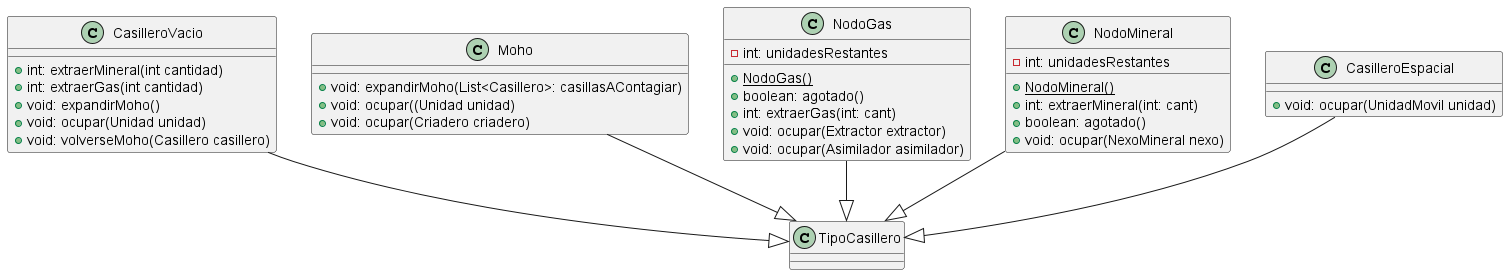

The diagram above was rendered by PlantUML. Its source (embedded in the PNG):
@startuml
'https://plantuml.com/class-diagram


CasilleroVacio --|> TipoCasillero
Moho --|> TipoCasillero
NodoGas --|> TipoCasillero
NodoMineral --|> TipoCasillero
CasilleroEspacial --|> TipoCasillero
class Moho{
 + void: expandirMoho(List<Casillero>: casillasAContagiar)
 + void: ocupar((Unidad unidad)
 + void: ocupar(Criadero criadero)
}

class NodoGas{
 - int: unidadesRestantes
 + <u>NodoGas()
 + boolean: agotado()
 + int: extraerGas(int: cant)
 + void: ocupar(Extractor extractor)
 + void: ocupar(Asimilador asimilador)
}

class NodoMineral{
 - int: unidadesRestantes
 + <u>NodoMineral()
 + int: extraerMineral(int: cant)
 + boolean: agotado()
 + void: ocupar(NexoMineral nexo)
}

class CasilleroEspacial {
 + void: ocupar(UnidadMovil unidad)
}

class CasilleroVacio{
+ int: extraerMineral(int cantidad)
+ int: extraerGas(int cantidad)
+ void: expandirMoho()
+ void: ocupar(Unidad unidad)
+ void: volverseMoho(Casillero casillero)
}

@enduml